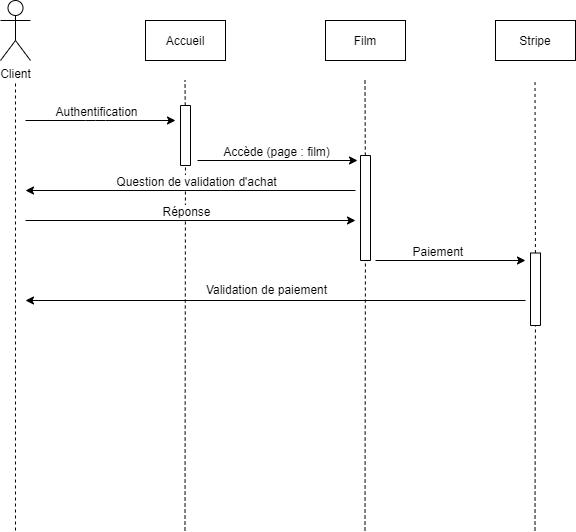

The diagram above was exported from draw.io. Its source (the exported page's mxGraphModel, read from the mxfile embedded in the PNG):
<mxGraphModel dx="1056" dy="705" grid="1" gridSize="10" guides="1" tooltips="1" connect="1" arrows="1" fold="1" page="1" pageScale="1" pageWidth="827" pageHeight="1169" math="0" shadow="0">
  <root>
    <mxCell id="0" />
    <mxCell id="1" parent="0" />
    <mxCell id="YfSUwpm3mR7fhL-wTRXe-1" value="Accueil" style="rounded=0;whiteSpace=wrap;html=1;" vertex="1" parent="1">
      <mxGeometry x="260" y="120" width="80" height="40" as="geometry" />
    </mxCell>
    <mxCell id="YfSUwpm3mR7fhL-wTRXe-5" value="Stripe" style="rounded=0;whiteSpace=wrap;html=1;" vertex="1" parent="1">
      <mxGeometry x="610" y="120" width="80" height="40" as="geometry" />
    </mxCell>
    <mxCell id="YfSUwpm3mR7fhL-wTRXe-6" value="Client" style="shape=umlActor;verticalLabelPosition=bottom;labelBackgroundColor=#ffffff;verticalAlign=top;html=1;outlineConnect=0;" vertex="1" parent="1">
      <mxGeometry x="115" y="100" width="30" height="60" as="geometry" />
    </mxCell>
    <mxCell id="YfSUwpm3mR7fhL-wTRXe-7" value="" style="endArrow=none;dashed=1;html=1;" edge="1" parent="1">
      <mxGeometry width="50" height="50" relative="1" as="geometry">
        <mxPoint x="130" y="630" as="sourcePoint" />
        <mxPoint x="130" y="180" as="targetPoint" />
      </mxGeometry>
    </mxCell>
    <mxCell id="YfSUwpm3mR7fhL-wTRXe-8" value="" style="endArrow=none;dashed=1;html=1;" edge="1" parent="1" source="YfSUwpm3mR7fhL-wTRXe-12">
      <mxGeometry width="50" height="50" relative="1" as="geometry">
        <mxPoint x="299.5" y="630" as="sourcePoint" />
        <mxPoint x="299.5" y="180" as="targetPoint" />
      </mxGeometry>
    </mxCell>
    <mxCell id="YfSUwpm3mR7fhL-wTRXe-9" value="" style="endArrow=none;dashed=1;html=1;" edge="1" parent="1" source="YfSUwpm3mR7fhL-wTRXe-17">
      <mxGeometry width="50" height="50" relative="1" as="geometry">
        <mxPoint x="479.5" y="630" as="sourcePoint" />
        <mxPoint x="479.5" y="180" as="targetPoint" />
      </mxGeometry>
    </mxCell>
    <mxCell id="YfSUwpm3mR7fhL-wTRXe-10" value="Film" style="rounded=0;whiteSpace=wrap;html=1;" vertex="1" parent="1">
      <mxGeometry x="440" y="120" width="80" height="40" as="geometry" />
    </mxCell>
    <mxCell id="YfSUwpm3mR7fhL-wTRXe-11" value="" style="endArrow=none;dashed=1;html=1;" edge="1" parent="1" source="YfSUwpm3mR7fhL-wTRXe-26">
      <mxGeometry width="50" height="50" relative="1" as="geometry">
        <mxPoint x="649.5" y="630" as="sourcePoint" />
        <mxPoint x="649.5" y="180" as="targetPoint" />
      </mxGeometry>
    </mxCell>
    <mxCell id="YfSUwpm3mR7fhL-wTRXe-12" value="" style="rounded=0;whiteSpace=wrap;html=1;rotation=-90;" vertex="1" parent="1">
      <mxGeometry x="270" y="230" width="60" height="10" as="geometry" />
    </mxCell>
    <mxCell id="YfSUwpm3mR7fhL-wTRXe-13" value="" style="endArrow=none;dashed=1;html=1;" edge="1" parent="1" target="YfSUwpm3mR7fhL-wTRXe-12">
      <mxGeometry width="50" height="50" relative="1" as="geometry">
        <mxPoint x="299.5" y="630" as="sourcePoint" />
        <mxPoint x="299.5" y="180" as="targetPoint" />
      </mxGeometry>
    </mxCell>
    <mxCell id="YfSUwpm3mR7fhL-wTRXe-14" value="" style="endArrow=classic;html=1;" edge="1" parent="1">
      <mxGeometry width="50" height="50" relative="1" as="geometry">
        <mxPoint x="140" y="220" as="sourcePoint" />
        <mxPoint x="290" y="220" as="targetPoint" />
        <Array as="points">
          <mxPoint x="210" y="220" />
        </Array>
      </mxGeometry>
    </mxCell>
    <mxCell id="YfSUwpm3mR7fhL-wTRXe-15" value="Authentification" style="text;html=1;align=center;verticalAlign=middle;resizable=0;points=[];labelBackgroundColor=#ffffff;" vertex="1" connectable="0" parent="YfSUwpm3mR7fhL-wTRXe-14">
      <mxGeometry x="0.0933" y="1" relative="1" as="geometry">
        <mxPoint x="-12" y="-9" as="offset" />
      </mxGeometry>
    </mxCell>
    <mxCell id="YfSUwpm3mR7fhL-wTRXe-16" value="" style="endArrow=classic;html=1;" edge="1" parent="1">
      <mxGeometry width="50" height="50" relative="1" as="geometry">
        <mxPoint x="312" y="260" as="sourcePoint" />
        <mxPoint x="472" y="260" as="targetPoint" />
      </mxGeometry>
    </mxCell>
    <mxCell id="YfSUwpm3mR7fhL-wTRXe-19" value="Accède (page : film)" style="text;html=1;align=center;verticalAlign=middle;resizable=0;points=[];labelBackgroundColor=#ffffff;" vertex="1" connectable="0" parent="YfSUwpm3mR7fhL-wTRXe-16">
      <mxGeometry x="-0.3" y="2" relative="1" as="geometry">
        <mxPoint x="22" y="-8" as="offset" />
      </mxGeometry>
    </mxCell>
    <mxCell id="YfSUwpm3mR7fhL-wTRXe-17" value="" style="rounded=0;whiteSpace=wrap;html=1;rotation=-90;" vertex="1" parent="1">
      <mxGeometry x="427.5" y="302.5" width="105" height="10" as="geometry" />
    </mxCell>
    <mxCell id="YfSUwpm3mR7fhL-wTRXe-18" value="" style="endArrow=none;dashed=1;html=1;" edge="1" parent="1" target="YfSUwpm3mR7fhL-wTRXe-17">
      <mxGeometry width="50" height="50" relative="1" as="geometry">
        <mxPoint x="479.5" y="630" as="sourcePoint" />
        <mxPoint x="479.5" y="180" as="targetPoint" />
      </mxGeometry>
    </mxCell>
    <mxCell id="YfSUwpm3mR7fhL-wTRXe-20" value="" style="endArrow=classic;html=1;" edge="1" parent="1">
      <mxGeometry width="50" height="50" relative="1" as="geometry">
        <mxPoint x="470" y="290" as="sourcePoint" />
        <mxPoint x="140" y="290" as="targetPoint" />
      </mxGeometry>
    </mxCell>
    <mxCell id="YfSUwpm3mR7fhL-wTRXe-21" value="Question de validation d'achat" style="text;html=1;align=center;verticalAlign=middle;resizable=0;points=[];labelBackgroundColor=#ffffff;" vertex="1" connectable="0" parent="YfSUwpm3mR7fhL-wTRXe-20">
      <mxGeometry x="-0.2303" y="3" relative="1" as="geometry">
        <mxPoint x="-33" y="-13" as="offset" />
      </mxGeometry>
    </mxCell>
    <mxCell id="YfSUwpm3mR7fhL-wTRXe-22" value="" style="endArrow=classic;html=1;" edge="1" parent="1">
      <mxGeometry width="50" height="50" relative="1" as="geometry">
        <mxPoint x="140" y="320" as="sourcePoint" />
        <mxPoint x="470" y="320" as="targetPoint" />
      </mxGeometry>
    </mxCell>
    <mxCell id="YfSUwpm3mR7fhL-wTRXe-23" value="Réponse" style="text;html=1;align=center;verticalAlign=middle;resizable=0;points=[];labelBackgroundColor=#ffffff;" vertex="1" connectable="0" parent="YfSUwpm3mR7fhL-wTRXe-22">
      <mxGeometry x="0.0788" y="2" relative="1" as="geometry">
        <mxPoint x="-18" y="-8" as="offset" />
      </mxGeometry>
    </mxCell>
    <mxCell id="YfSUwpm3mR7fhL-wTRXe-24" value="" style="endArrow=classic;html=1;" edge="1" parent="1">
      <mxGeometry width="50" height="50" relative="1" as="geometry">
        <mxPoint x="490" y="360" as="sourcePoint" />
        <mxPoint x="640" y="360" as="targetPoint" />
      </mxGeometry>
    </mxCell>
    <mxCell id="YfSUwpm3mR7fhL-wTRXe-25" value="Paiement&amp;nbsp;" style="text;html=1;align=center;verticalAlign=middle;resizable=0;points=[];labelBackgroundColor=#ffffff;" vertex="1" connectable="0" parent="YfSUwpm3mR7fhL-wTRXe-24">
      <mxGeometry x="0.0788" y="2" relative="1" as="geometry">
        <mxPoint x="-18" y="-8" as="offset" />
      </mxGeometry>
    </mxCell>
    <mxCell id="YfSUwpm3mR7fhL-wTRXe-26" value="" style="rounded=0;whiteSpace=wrap;html=1;rotation=-90;" vertex="1" parent="1">
      <mxGeometry x="613.75" y="383.75" width="72.5" height="10" as="geometry" />
    </mxCell>
    <mxCell id="YfSUwpm3mR7fhL-wTRXe-27" value="" style="endArrow=none;dashed=1;html=1;" edge="1" parent="1" target="YfSUwpm3mR7fhL-wTRXe-26">
      <mxGeometry width="50" height="50" relative="1" as="geometry">
        <mxPoint x="649.5" y="630" as="sourcePoint" />
        <mxPoint x="649.5" y="180" as="targetPoint" />
      </mxGeometry>
    </mxCell>
    <mxCell id="YfSUwpm3mR7fhL-wTRXe-28" value="" style="endArrow=classic;html=1;" edge="1" parent="1">
      <mxGeometry width="50" height="50" relative="1" as="geometry">
        <mxPoint x="640" y="400" as="sourcePoint" />
        <mxPoint x="140" y="400" as="targetPoint" />
      </mxGeometry>
    </mxCell>
    <mxCell id="YfSUwpm3mR7fhL-wTRXe-29" value="Validation de paiement" style="text;html=1;align=center;verticalAlign=middle;resizable=0;points=[];labelBackgroundColor=#ffffff;" vertex="1" connectable="0" parent="YfSUwpm3mR7fhL-wTRXe-28">
      <mxGeometry x="0.108" relative="1" as="geometry">
        <mxPoint x="17" y="-11.25" as="offset" />
      </mxGeometry>
    </mxCell>
  </root>
</mxGraphModel>